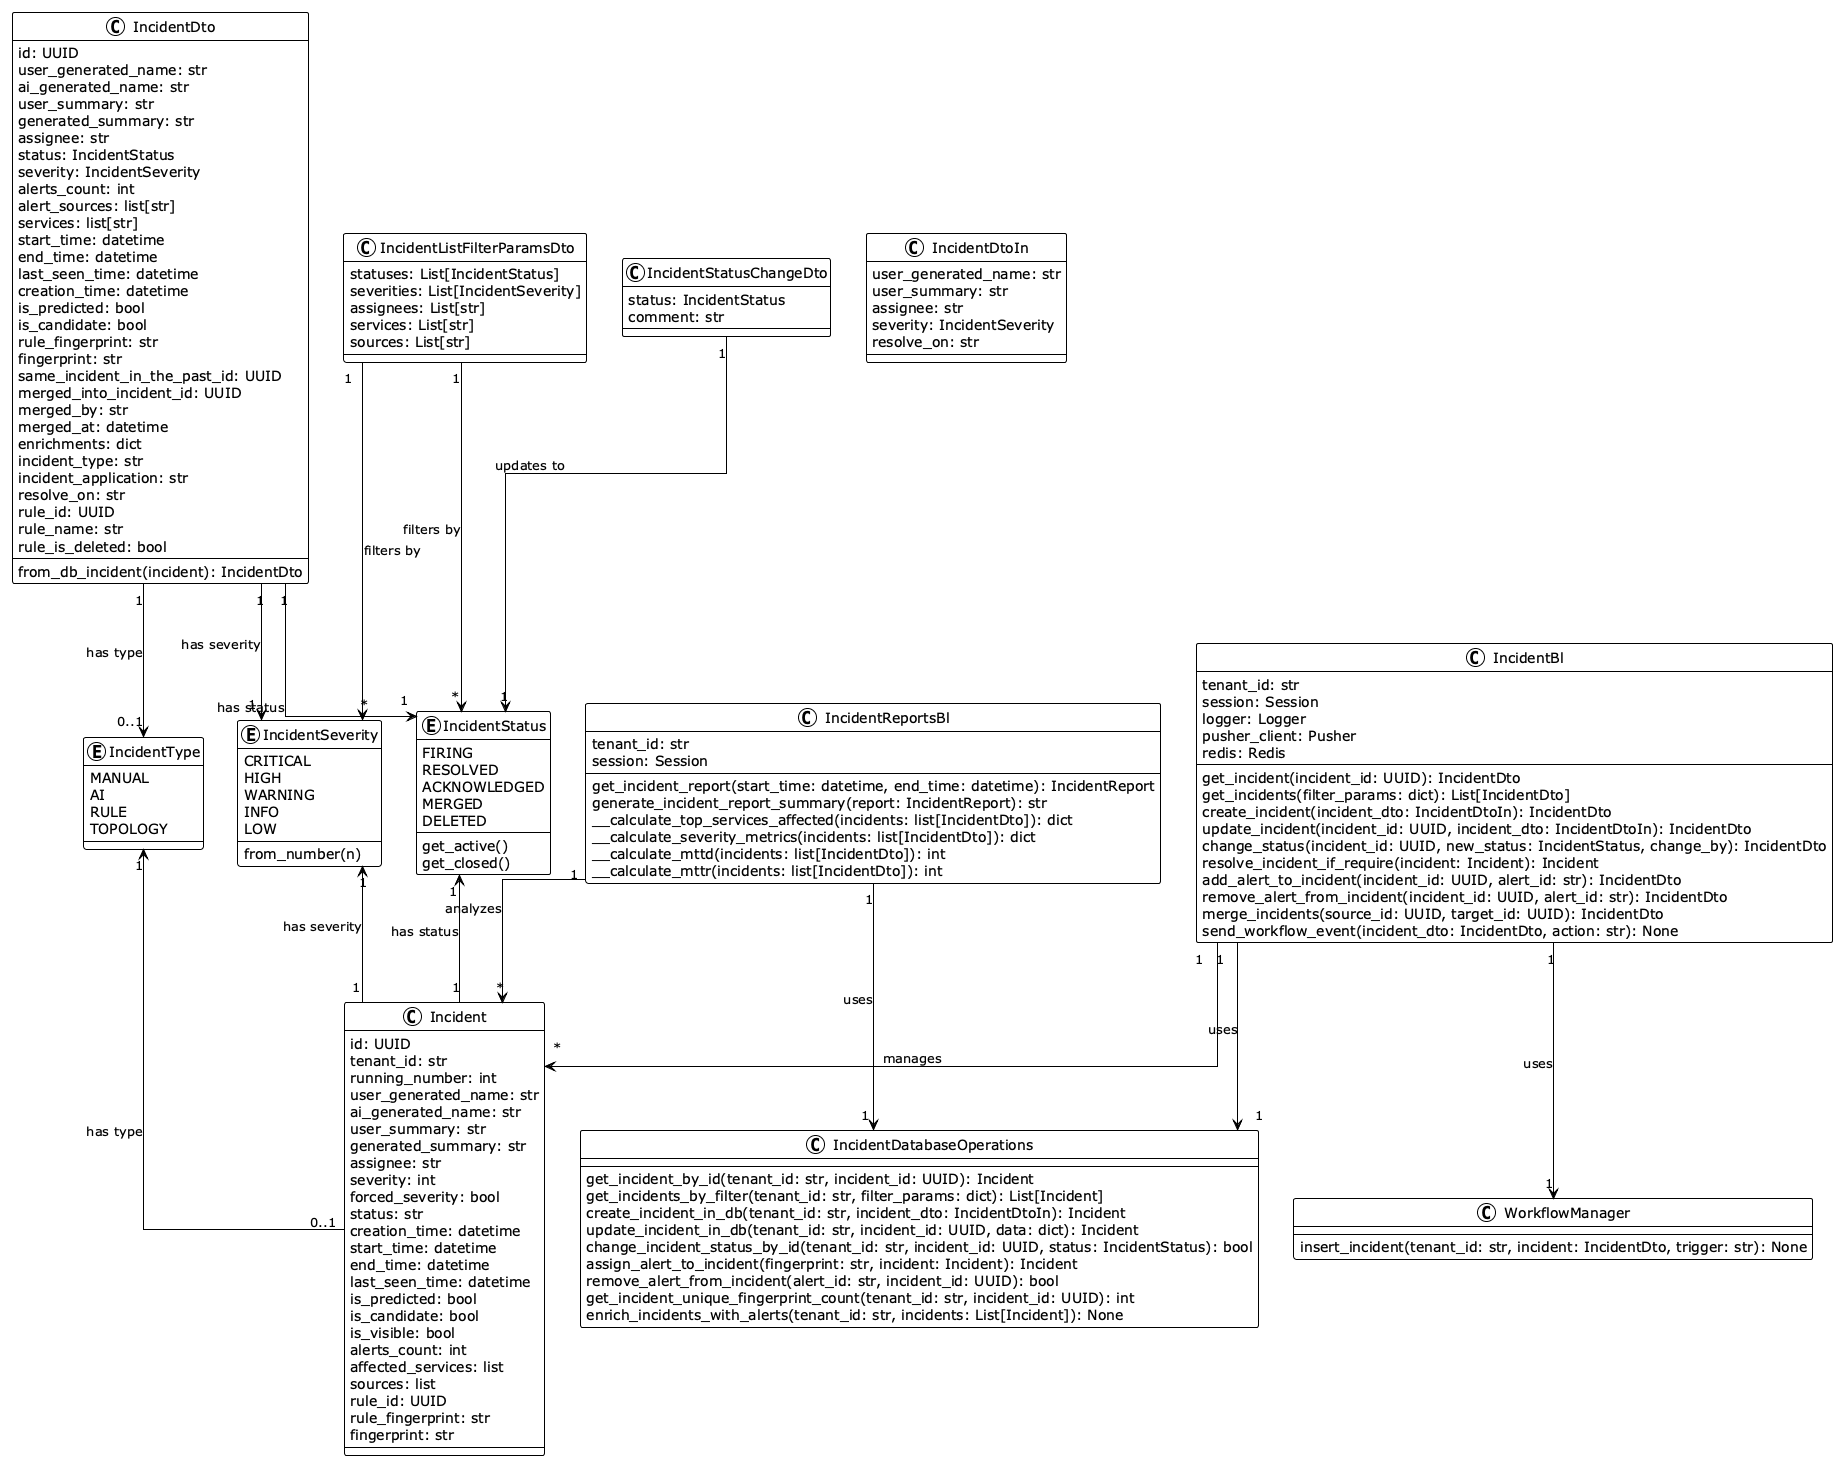

The diagram above was rendered by PlantUML. Its source (embedded in the PNG):
@startuml incident_management_class_diagram
!theme plain
skinparam linetype ortho

' Incident Model Classes
class Incident {
  id: UUID
  tenant_id: str
  running_number: int
  user_generated_name: str
  ai_generated_name: str
  user_summary: str
  generated_summary: str
  assignee: str
  severity: int
  forced_severity: bool
  status: str
  creation_time: datetime
  start_time: datetime
  end_time: datetime
  last_seen_time: datetime
  is_predicted: bool
  is_candidate: bool
  is_visible: bool
  alerts_count: int
  affected_services: list
  sources: list
  rule_id: UUID
  rule_fingerprint: str
  fingerprint: str
}

enum IncidentStatus {
  FIRING
  RESOLVED
  ACKNOWLEDGED
  MERGED
  DELETED
  
  get_active()
  get_closed()
}

enum IncidentSeverity {
  CRITICAL
  HIGH
  WARNING
  INFO
  LOW
  
  from_number(n)
}

enum IncidentType {
  MANUAL
  AI
  RULE
  TOPOLOGY
}

' Incident DTO Classes
class IncidentDto {
  id: UUID
  user_generated_name: str
  ai_generated_name: str
  user_summary: str
  generated_summary: str
  assignee: str
  status: IncidentStatus
  severity: IncidentSeverity
  alerts_count: int
  alert_sources: list[str]
  services: list[str]
  start_time: datetime
  end_time: datetime
  last_seen_time: datetime
  creation_time: datetime
  is_predicted: bool
  is_candidate: bool
  rule_fingerprint: str
  fingerprint: str
  same_incident_in_the_past_id: UUID
  merged_into_incident_id: UUID
  merged_by: str
  merged_at: datetime
  enrichments: dict
  incident_type: str
  incident_application: str
  resolve_on: str
  rule_id: UUID
  rule_name: str
  rule_is_deleted: bool
  
  from_db_incident(incident): IncidentDto
}

class IncidentStatusChangeDto {
  status: IncidentStatus
  comment: str
}

class IncidentListFilterParamsDto {
  statuses: List[IncidentStatus]
  severities: List[IncidentSeverity]
  assignees: List[str]
  services: List[str]
  sources: List[str]
}

class IncidentDtoIn {
  user_generated_name: str
  user_summary: str
  assignee: str
  severity: IncidentSeverity
  resolve_on: str
}

' Business Logic Classes
class IncidentBl {
  tenant_id: str
  session: Session
  logger: Logger
  pusher_client: Pusher
  redis: Redis
  
  get_incident(incident_id: UUID): IncidentDto
  get_incidents(filter_params: dict): List[IncidentDto]
  create_incident(incident_dto: IncidentDtoIn): IncidentDto
  update_incident(incident_id: UUID, incident_dto: IncidentDtoIn): IncidentDto
  change_status(incident_id: UUID, new_status: IncidentStatus, change_by): IncidentDto
  resolve_incident_if_require(incident: Incident): Incident
  add_alert_to_incident(incident_id: UUID, alert_id: str): IncidentDto
  remove_alert_from_incident(incident_id: UUID, alert_id: str): IncidentDto
  merge_incidents(source_id: UUID, target_id: UUID): IncidentDto
  send_workflow_event(incident_dto: IncidentDto, action: str): None
}

class IncidentReportsBl {
  tenant_id: str
  session: Session
  
  get_incident_report(start_time: datetime, end_time: datetime): IncidentReport
  generate_incident_report_summary(report: IncidentReport): str
  __calculate_top_services_affected(incidents: list[IncidentDto]): dict
  __calculate_severity_metrics(incidents: list[IncidentDto]): dict
  __calculate_mttd(incidents: list[IncidentDto]): int
  __calculate_mttr(incidents: list[IncidentDto]): int
}

' Database Operations Classes
class IncidentDatabaseOperations {
  get_incident_by_id(tenant_id: str, incident_id: UUID): Incident
  get_incidents_by_filter(tenant_id: str, filter_params: dict): List[Incident]
  create_incident_in_db(tenant_id: str, incident_dto: IncidentDtoIn): Incident
  update_incident_in_db(tenant_id: str, incident_id: UUID, data: dict): Incident
  change_incident_status_by_id(tenant_id: str, incident_id: UUID, status: IncidentStatus): bool
  assign_alert_to_incident(fingerprint: str, incident: Incident): Incident
  remove_alert_from_incident(alert_id: str, incident_id: UUID): bool
  get_incident_unique_fingerprint_count(tenant_id: str, incident_id: UUID): int
  enrich_incidents_with_alerts(tenant_id: str, incidents: List[Incident]): None
}

' Workflow classes
class WorkflowManager {
  insert_incident(tenant_id: str, incident: IncidentDto, trigger: str): None
}

' Relationships
IncidentStatus "1" <-- "1" Incident: "has status"
IncidentSeverity "1" <-- "1" Incident: "has severity"
IncidentType "1" <-- "0..1" Incident: "has type"

IncidentDto "1" --> "1" IncidentStatus: "has status"
IncidentDto "1" --> "1" IncidentSeverity: "has severity"
IncidentDto "1" --> "0..1" IncidentType: "has type"

IncidentBl "1" --> "*" Incident: "manages"
IncidentBl "1" --> "1" WorkflowManager: "uses"
IncidentBl "1" --> "1" IncidentDatabaseOperations: "uses"

IncidentReportsBl "1" --> "*" Incident: "analyzes"
IncidentReportsBl "1" --> "1" IncidentDatabaseOperations: "uses"

IncidentStatusChangeDto "1" --> "1" IncidentStatus: "updates to"

IncidentListFilterParamsDto "1" --> "*" IncidentStatus: "filters by"
IncidentListFilterParamsDto "1" --> "*" IncidentSeverity: "filters by"

@enduml